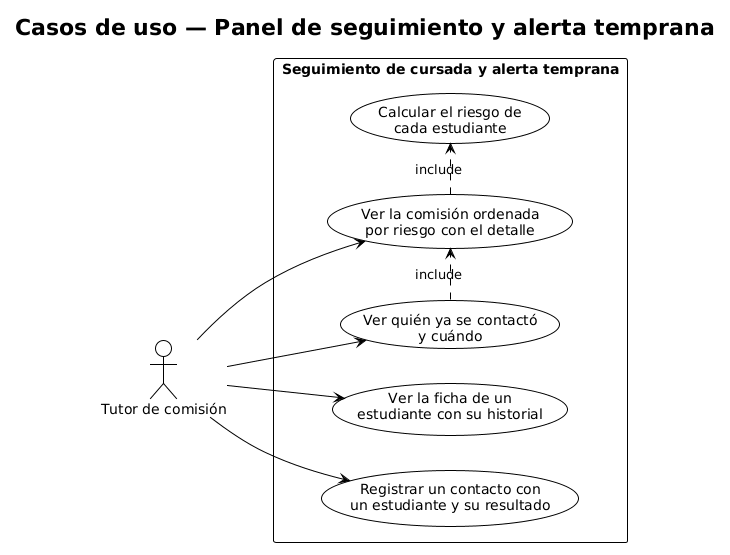

The diagram above was rendered by PlantUML. Its source (embedded in the PNG):
@startuml
!theme plain
left to right direction
title Casos de uso — Panel de seguimiento y alerta temprana

actor "Tutor de comisión" as Tutor

rectangle "Seguimiento de cursada y alerta temprana" {
  usecase "Ver la comisión ordenada\npor riesgo con el detalle" as UC8
  usecase "Calcular el riesgo de\ncada estudiante" as UC6
  usecase "Ver la ficha de un\nestudiante con su historial" as UC9
  usecase "Registrar un contacto con\nun estudiante y su resultado" as UC10
  usecase "Ver quién ya se contactó\ny cuándo" as UC11

  UC8 .> UC6 : «include»
  UC11 .> UC8 : «include»
}

Tutor --> UC8
Tutor --> UC9
Tutor --> UC10
Tutor --> UC11

@enduml